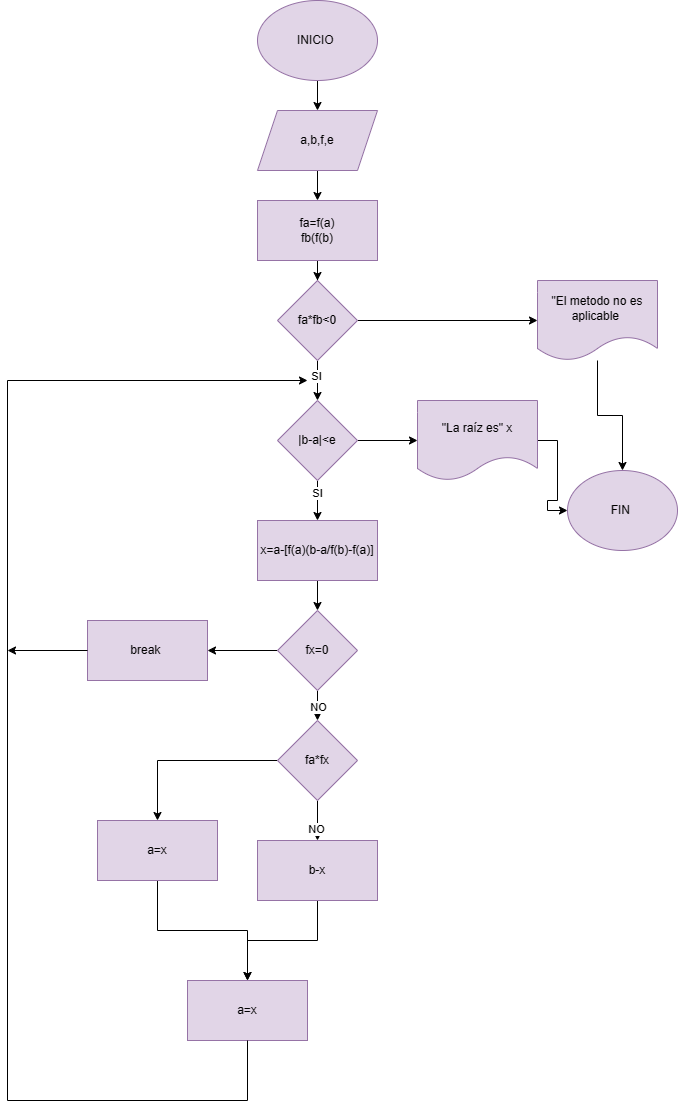

The diagram above was exported from draw.io. Its source (the exported page's mxGraphModel, read from the mxfile embedded in the PNG):
<mxGraphModel dx="1002" dy="569" grid="1" gridSize="10" guides="1" tooltips="1" connect="1" arrows="1" fold="1" page="1" pageScale="1" pageWidth="827" pageHeight="1169" math="0" shadow="0">
  <root>
    <mxCell id="0" />
    <mxCell id="1" parent="0" />
    <mxCell id="iBXX4XZxYmmtMu4DpYzS-3" value="" style="edgeStyle=orthogonalEdgeStyle;rounded=0;orthogonalLoop=1;jettySize=auto;html=1;" parent="1" source="iBXX4XZxYmmtMu4DpYzS-1" target="iBXX4XZxYmmtMu4DpYzS-2" edge="1">
      <mxGeometry relative="1" as="geometry" />
    </mxCell>
    <mxCell id="iBXX4XZxYmmtMu4DpYzS-1" value="INICIO&amp;nbsp;" style="ellipse;whiteSpace=wrap;html=1;fillColor=#e1d5e7;strokeColor=#9673a6;" parent="1" vertex="1">
      <mxGeometry x="350" y="20" width="120" height="80" as="geometry" />
    </mxCell>
    <mxCell id="iBXX4XZxYmmtMu4DpYzS-5" value="" style="edgeStyle=orthogonalEdgeStyle;rounded=0;orthogonalLoop=1;jettySize=auto;html=1;" parent="1" source="iBXX4XZxYmmtMu4DpYzS-2" target="iBXX4XZxYmmtMu4DpYzS-4" edge="1">
      <mxGeometry relative="1" as="geometry" />
    </mxCell>
    <mxCell id="iBXX4XZxYmmtMu4DpYzS-2" value="a,b,f,e" style="shape=parallelogram;perimeter=parallelogramPerimeter;whiteSpace=wrap;html=1;fixedSize=1;fillColor=#e1d5e7;strokeColor=#9673a6;" parent="1" vertex="1">
      <mxGeometry x="350" y="130" width="120" height="60" as="geometry" />
    </mxCell>
    <mxCell id="iBXX4XZxYmmtMu4DpYzS-7" value="" style="edgeStyle=orthogonalEdgeStyle;rounded=0;orthogonalLoop=1;jettySize=auto;html=1;" parent="1" source="iBXX4XZxYmmtMu4DpYzS-4" target="iBXX4XZxYmmtMu4DpYzS-6" edge="1">
      <mxGeometry relative="1" as="geometry" />
    </mxCell>
    <mxCell id="iBXX4XZxYmmtMu4DpYzS-4" value="fa=f(a)&lt;br&gt;&lt;font&gt;fb(f(b)&lt;/font&gt;" style="whiteSpace=wrap;html=1;fillColor=#e1d5e7;strokeColor=#9673a6;" parent="1" vertex="1">
      <mxGeometry x="350" y="220" width="120" height="60" as="geometry" />
    </mxCell>
    <mxCell id="iBXX4XZxYmmtMu4DpYzS-9" value="" style="edgeStyle=orthogonalEdgeStyle;rounded=0;orthogonalLoop=1;jettySize=auto;html=1;" parent="1" source="iBXX4XZxYmmtMu4DpYzS-6" target="iBXX4XZxYmmtMu4DpYzS-8" edge="1">
      <mxGeometry relative="1" as="geometry" />
    </mxCell>
    <mxCell id="iBXX4XZxYmmtMu4DpYzS-11" value="" style="edgeStyle=orthogonalEdgeStyle;rounded=0;orthogonalLoop=1;jettySize=auto;html=1;" parent="1" source="iBXX4XZxYmmtMu4DpYzS-6" target="iBXX4XZxYmmtMu4DpYzS-10" edge="1">
      <mxGeometry relative="1" as="geometry" />
    </mxCell>
    <mxCell id="iBXX4XZxYmmtMu4DpYzS-14" value="SI" style="edgeLabel;html=1;align=center;verticalAlign=middle;resizable=0;points=[];" parent="iBXX4XZxYmmtMu4DpYzS-11" vertex="1" connectable="0">
      <mxGeometry x="-0.255" y="-2" relative="1" as="geometry">
        <mxPoint as="offset" />
      </mxGeometry>
    </mxCell>
    <mxCell id="iBXX4XZxYmmtMu4DpYzS-6" value="fa*fb&amp;lt;0" style="rhombus;whiteSpace=wrap;html=1;fillColor=#e1d5e7;strokeColor=#9673a6;" parent="1" vertex="1">
      <mxGeometry x="370" y="300" width="80" height="80" as="geometry" />
    </mxCell>
    <mxCell id="iBXX4XZxYmmtMu4DpYzS-36" value="" style="edgeStyle=orthogonalEdgeStyle;rounded=0;orthogonalLoop=1;jettySize=auto;html=1;" parent="1" source="iBXX4XZxYmmtMu4DpYzS-8" target="iBXX4XZxYmmtMu4DpYzS-35" edge="1">
      <mxGeometry relative="1" as="geometry" />
    </mxCell>
    <mxCell id="iBXX4XZxYmmtMu4DpYzS-8" value="&quot;El metodo no es aplicable&amp;nbsp;" style="shape=document;whiteSpace=wrap;html=1;boundedLbl=1;fillColor=#e1d5e7;strokeColor=#9673a6;" parent="1" vertex="1">
      <mxGeometry x="630" y="300" width="120" height="80" as="geometry" />
    </mxCell>
    <mxCell id="iBXX4XZxYmmtMu4DpYzS-16" value="" style="edgeStyle=orthogonalEdgeStyle;rounded=0;orthogonalLoop=1;jettySize=auto;html=1;" parent="1" source="iBXX4XZxYmmtMu4DpYzS-10" target="iBXX4XZxYmmtMu4DpYzS-15" edge="1">
      <mxGeometry relative="1" as="geometry" />
    </mxCell>
    <mxCell id="iBXX4XZxYmmtMu4DpYzS-17" value="SI" style="edgeLabel;html=1;align=center;verticalAlign=middle;resizable=0;points=[];" parent="iBXX4XZxYmmtMu4DpYzS-16" vertex="1" connectable="0">
      <mxGeometry x="-0.3822" y="-1" relative="1" as="geometry">
        <mxPoint as="offset" />
      </mxGeometry>
    </mxCell>
    <mxCell id="iBXX4XZxYmmtMu4DpYzS-34" value="" style="edgeStyle=orthogonalEdgeStyle;rounded=0;orthogonalLoop=1;jettySize=auto;html=1;" parent="1" source="iBXX4XZxYmmtMu4DpYzS-10" target="iBXX4XZxYmmtMu4DpYzS-33" edge="1">
      <mxGeometry relative="1" as="geometry" />
    </mxCell>
    <mxCell id="iBXX4XZxYmmtMu4DpYzS-10" value="|b-a|&amp;lt;e" style="rhombus;whiteSpace=wrap;html=1;fillColor=#e1d5e7;strokeColor=#9673a6;" parent="1" vertex="1">
      <mxGeometry x="370" y="420" width="80" height="80" as="geometry" />
    </mxCell>
    <mxCell id="iBXX4XZxYmmtMu4DpYzS-19" value="" style="edgeStyle=orthogonalEdgeStyle;rounded=0;orthogonalLoop=1;jettySize=auto;html=1;" parent="1" source="iBXX4XZxYmmtMu4DpYzS-15" target="iBXX4XZxYmmtMu4DpYzS-18" edge="1">
      <mxGeometry relative="1" as="geometry" />
    </mxCell>
    <mxCell id="iBXX4XZxYmmtMu4DpYzS-15" value="x=a-[f(a)(b-a/f(b)-f(a)]" style="whiteSpace=wrap;html=1;fillColor=#e1d5e7;strokeColor=#9673a6;" parent="1" vertex="1">
      <mxGeometry x="350" y="540" width="120" height="60" as="geometry" />
    </mxCell>
    <mxCell id="iBXX4XZxYmmtMu4DpYzS-21" value="" style="edgeStyle=orthogonalEdgeStyle;rounded=0;orthogonalLoop=1;jettySize=auto;html=1;" parent="1" source="iBXX4XZxYmmtMu4DpYzS-18" target="iBXX4XZxYmmtMu4DpYzS-20" edge="1">
      <mxGeometry relative="1" as="geometry" />
    </mxCell>
    <mxCell id="iBXX4XZxYmmtMu4DpYzS-23" value="" style="edgeStyle=orthogonalEdgeStyle;rounded=0;orthogonalLoop=1;jettySize=auto;html=1;" parent="1" source="iBXX4XZxYmmtMu4DpYzS-18" target="iBXX4XZxYmmtMu4DpYzS-22" edge="1">
      <mxGeometry relative="1" as="geometry" />
    </mxCell>
    <mxCell id="iBXX4XZxYmmtMu4DpYzS-24" value="NO" style="edgeLabel;html=1;align=center;verticalAlign=middle;resizable=0;points=[];" parent="iBXX4XZxYmmtMu4DpYzS-23" vertex="1" connectable="0">
      <mxGeometry x="-0.34" relative="1" as="geometry">
        <mxPoint as="offset" />
      </mxGeometry>
    </mxCell>
    <mxCell id="iBXX4XZxYmmtMu4DpYzS-18" value="fx=0" style="rhombus;whiteSpace=wrap;html=1;fillColor=#e1d5e7;strokeColor=#9673a6;" parent="1" vertex="1">
      <mxGeometry x="370" y="630" width="80" height="80" as="geometry" />
    </mxCell>
    <mxCell id="iBXX4XZxYmmtMu4DpYzS-20" value="break&amp;nbsp;" style="whiteSpace=wrap;html=1;fillColor=#e1d5e7;strokeColor=#9673a6;" parent="1" vertex="1">
      <mxGeometry x="180" y="640" width="120" height="60" as="geometry" />
    </mxCell>
    <mxCell id="iBXX4XZxYmmtMu4DpYzS-26" value="" style="edgeStyle=orthogonalEdgeStyle;rounded=0;orthogonalLoop=1;jettySize=auto;html=1;" parent="1" source="iBXX4XZxYmmtMu4DpYzS-22" target="iBXX4XZxYmmtMu4DpYzS-25" edge="1">
      <mxGeometry relative="1" as="geometry" />
    </mxCell>
    <mxCell id="iBXX4XZxYmmtMu4DpYzS-28" value="" style="edgeStyle=orthogonalEdgeStyle;rounded=0;orthogonalLoop=1;jettySize=auto;html=1;" parent="1" source="iBXX4XZxYmmtMu4DpYzS-22" target="iBXX4XZxYmmtMu4DpYzS-27" edge="1">
      <mxGeometry relative="1" as="geometry" />
    </mxCell>
    <mxCell id="iBXX4XZxYmmtMu4DpYzS-29" value="NO" style="edgeLabel;html=1;align=center;verticalAlign=middle;resizable=0;points=[];" parent="iBXX4XZxYmmtMu4DpYzS-28" vertex="1" connectable="0">
      <mxGeometry x="0.376" y="-2" relative="1" as="geometry">
        <mxPoint as="offset" />
      </mxGeometry>
    </mxCell>
    <mxCell id="iBXX4XZxYmmtMu4DpYzS-22" value="fa*fx" style="rhombus;whiteSpace=wrap;html=1;fillColor=#e1d5e7;strokeColor=#9673a6;" parent="1" vertex="1">
      <mxGeometry x="370" y="740" width="80" height="80" as="geometry" />
    </mxCell>
    <mxCell id="iBXX4XZxYmmtMu4DpYzS-32" value="" style="edgeStyle=orthogonalEdgeStyle;rounded=0;orthogonalLoop=1;jettySize=auto;html=1;" parent="1" source="iBXX4XZxYmmtMu4DpYzS-25" target="iBXX4XZxYmmtMu4DpYzS-30" edge="1">
      <mxGeometry relative="1" as="geometry" />
    </mxCell>
    <mxCell id="iBXX4XZxYmmtMu4DpYzS-25" value="a=x" style="whiteSpace=wrap;html=1;fillColor=#e1d5e7;strokeColor=#9673a6;" parent="1" vertex="1">
      <mxGeometry x="190" y="840" width="120" height="60" as="geometry" />
    </mxCell>
    <mxCell id="iBXX4XZxYmmtMu4DpYzS-31" value="" style="edgeStyle=orthogonalEdgeStyle;rounded=0;orthogonalLoop=1;jettySize=auto;html=1;" parent="1" source="iBXX4XZxYmmtMu4DpYzS-27" target="iBXX4XZxYmmtMu4DpYzS-30" edge="1">
      <mxGeometry relative="1" as="geometry" />
    </mxCell>
    <mxCell id="iBXX4XZxYmmtMu4DpYzS-27" value="b-x" style="whiteSpace=wrap;html=1;fillColor=#e1d5e7;strokeColor=#9673a6;" parent="1" vertex="1">
      <mxGeometry x="350" y="860" width="120" height="60" as="geometry" />
    </mxCell>
    <mxCell id="iBXX4XZxYmmtMu4DpYzS-30" value="a=x" style="whiteSpace=wrap;html=1;fillColor=#e1d5e7;strokeColor=#9673a6;" parent="1" vertex="1">
      <mxGeometry x="280" y="1000" width="120" height="60" as="geometry" />
    </mxCell>
    <mxCell id="iBXX4XZxYmmtMu4DpYzS-37" value="" style="edgeStyle=orthogonalEdgeStyle;rounded=0;orthogonalLoop=1;jettySize=auto;html=1;" parent="1" source="iBXX4XZxYmmtMu4DpYzS-33" target="iBXX4XZxYmmtMu4DpYzS-35" edge="1">
      <mxGeometry relative="1" as="geometry" />
    </mxCell>
    <mxCell id="iBXX4XZxYmmtMu4DpYzS-33" value="&quot;La raíz es&quot; x" style="shape=document;whiteSpace=wrap;html=1;boundedLbl=1;fillColor=#e1d5e7;strokeColor=#9673a6;" parent="1" vertex="1">
      <mxGeometry x="510" y="420" width="120" height="80" as="geometry" />
    </mxCell>
    <mxCell id="iBXX4XZxYmmtMu4DpYzS-35" value="FIN&amp;nbsp;" style="ellipse;whiteSpace=wrap;html=1;fillColor=#e1d5e7;strokeColor=#9673a6;" parent="1" vertex="1">
      <mxGeometry x="660" y="490" width="110" height="80" as="geometry" />
    </mxCell>
    <mxCell id="iBXX4XZxYmmtMu4DpYzS-38" value="" style="endArrow=classic;html=1;rounded=0;" parent="1" edge="1">
      <mxGeometry width="50" height="50" relative="1" as="geometry">
        <mxPoint x="100" y="400" as="sourcePoint" />
        <mxPoint x="400" y="400" as="targetPoint" />
      </mxGeometry>
    </mxCell>
    <mxCell id="iBXX4XZxYmmtMu4DpYzS-39" value="" style="endArrow=none;html=1;rounded=0;" parent="1" edge="1">
      <mxGeometry width="50" height="50" relative="1" as="geometry">
        <mxPoint x="340" y="1120" as="sourcePoint" />
        <mxPoint x="340" y="1060" as="targetPoint" />
      </mxGeometry>
    </mxCell>
    <mxCell id="iBXX4XZxYmmtMu4DpYzS-40" value="" style="endArrow=none;html=1;rounded=0;" parent="1" edge="1">
      <mxGeometry width="50" height="50" relative="1" as="geometry">
        <mxPoint x="100" y="1120" as="sourcePoint" />
        <mxPoint x="340" y="1120" as="targetPoint" />
      </mxGeometry>
    </mxCell>
    <mxCell id="iBXX4XZxYmmtMu4DpYzS-41" value="" style="endArrow=none;html=1;rounded=0;" parent="1" edge="1">
      <mxGeometry width="50" height="50" relative="1" as="geometry">
        <mxPoint x="100" y="1120" as="sourcePoint" />
        <mxPoint x="100" y="400" as="targetPoint" />
      </mxGeometry>
    </mxCell>
    <mxCell id="iBXX4XZxYmmtMu4DpYzS-44" value="" style="endArrow=classic;html=1;rounded=0;exitX=0;exitY=0.5;exitDx=0;exitDy=0;" parent="1" source="iBXX4XZxYmmtMu4DpYzS-20" edge="1">
      <mxGeometry width="50" height="50" relative="1" as="geometry">
        <mxPoint x="140" y="680" as="sourcePoint" />
        <mxPoint x="100" y="670" as="targetPoint" />
      </mxGeometry>
    </mxCell>
  </root>
</mxGraphModel>